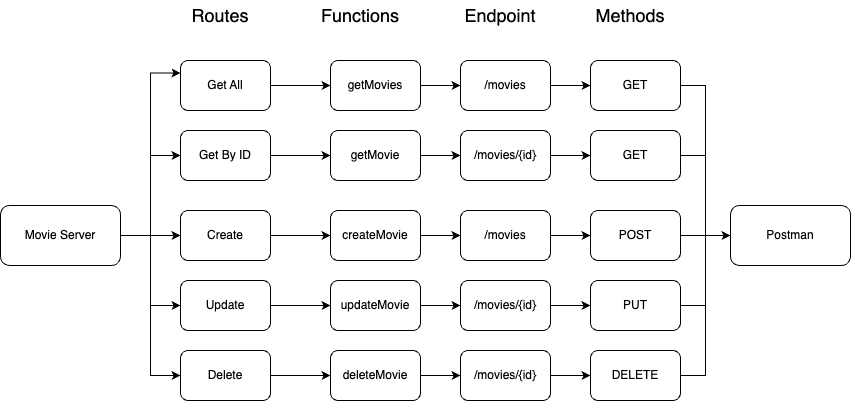

The diagram above was exported from draw.io. Its source (the exported page's mxGraphModel, read from the mxfile embedded in the PNG):
<mxGraphModel dx="1845" dy="691" grid="1" gridSize="10" guides="1" tooltips="1" connect="1" arrows="1" fold="1" page="1" pageScale="1" pageWidth="827" pageHeight="1169" math="0" shadow="0">
  <root>
    <mxCell id="0" />
    <mxCell id="1" parent="0" />
    <mxCell id="4z29K3vojCQKemTbEIIM-61" value="" style="edgeStyle=orthogonalEdgeStyle;rounded=0;orthogonalLoop=1;jettySize=auto;html=1;fontSize=18;" edge="1" parent="1" source="4z29K3vojCQKemTbEIIM-1" target="4z29K3vojCQKemTbEIIM-3">
      <mxGeometry relative="1" as="geometry" />
    </mxCell>
    <mxCell id="4z29K3vojCQKemTbEIIM-63" style="edgeStyle=orthogonalEdgeStyle;rounded=0;orthogonalLoop=1;jettySize=auto;html=1;entryX=0;entryY=0.5;entryDx=0;entryDy=0;fontSize=18;" edge="1" parent="1" source="4z29K3vojCQKemTbEIIM-1" target="4z29K3vojCQKemTbEIIM-6">
      <mxGeometry relative="1" as="geometry" />
    </mxCell>
    <mxCell id="4z29K3vojCQKemTbEIIM-64" style="edgeStyle=orthogonalEdgeStyle;rounded=0;orthogonalLoop=1;jettySize=auto;html=1;entryX=0;entryY=0.5;entryDx=0;entryDy=0;fontSize=18;" edge="1" parent="1" source="4z29K3vojCQKemTbEIIM-1" target="4z29K3vojCQKemTbEIIM-8">
      <mxGeometry relative="1" as="geometry" />
    </mxCell>
    <mxCell id="4z29K3vojCQKemTbEIIM-65" style="edgeStyle=orthogonalEdgeStyle;rounded=0;orthogonalLoop=1;jettySize=auto;html=1;entryX=0;entryY=0.25;entryDx=0;entryDy=0;fontSize=18;" edge="1" parent="1" source="4z29K3vojCQKemTbEIIM-1" target="4z29K3vojCQKemTbEIIM-9">
      <mxGeometry relative="1" as="geometry" />
    </mxCell>
    <mxCell id="4z29K3vojCQKemTbEIIM-66" style="edgeStyle=orthogonalEdgeStyle;rounded=0;orthogonalLoop=1;jettySize=auto;html=1;entryX=0;entryY=0.5;entryDx=0;entryDy=0;fontSize=18;" edge="1" parent="1" source="4z29K3vojCQKemTbEIIM-1" target="4z29K3vojCQKemTbEIIM-7">
      <mxGeometry relative="1" as="geometry" />
    </mxCell>
    <mxCell id="4z29K3vojCQKemTbEIIM-1" value="Movie Server" style="rounded=1;whiteSpace=wrap;html=1;" vertex="1" parent="1">
      <mxGeometry x="-10" y="325" width="120" height="60" as="geometry" />
    </mxCell>
    <mxCell id="4z29K3vojCQKemTbEIIM-44" value="" style="edgeStyle=orthogonalEdgeStyle;rounded=0;orthogonalLoop=1;jettySize=auto;html=1;fontSize=18;" edge="1" parent="1" source="4z29K3vojCQKemTbEIIM-3" target="4z29K3vojCQKemTbEIIM-11">
      <mxGeometry relative="1" as="geometry" />
    </mxCell>
    <mxCell id="4z29K3vojCQKemTbEIIM-3" value="Create" style="rounded=1;whiteSpace=wrap;html=1;" vertex="1" parent="1">
      <mxGeometry x="170" y="330" width="90" height="50" as="geometry" />
    </mxCell>
    <mxCell id="4z29K3vojCQKemTbEIIM-46" value="" style="edgeStyle=orthogonalEdgeStyle;rounded=0;orthogonalLoop=1;jettySize=auto;html=1;fontSize=18;" edge="1" parent="1" source="4z29K3vojCQKemTbEIIM-6" target="4z29K3vojCQKemTbEIIM-14">
      <mxGeometry relative="1" as="geometry" />
    </mxCell>
    <mxCell id="4z29K3vojCQKemTbEIIM-6" value="Delete" style="rounded=1;whiteSpace=wrap;html=1;" vertex="1" parent="1">
      <mxGeometry x="170" y="470" width="90" height="50" as="geometry" />
    </mxCell>
    <mxCell id="4z29K3vojCQKemTbEIIM-45" value="" style="edgeStyle=orthogonalEdgeStyle;rounded=0;orthogonalLoop=1;jettySize=auto;html=1;fontSize=18;" edge="1" parent="1" source="4z29K3vojCQKemTbEIIM-7" target="4z29K3vojCQKemTbEIIM-10">
      <mxGeometry relative="1" as="geometry" />
    </mxCell>
    <mxCell id="4z29K3vojCQKemTbEIIM-7" value="Update" style="rounded=1;whiteSpace=wrap;html=1;" vertex="1" parent="1">
      <mxGeometry x="170" y="400" width="90" height="50" as="geometry" />
    </mxCell>
    <mxCell id="4z29K3vojCQKemTbEIIM-43" value="" style="edgeStyle=orthogonalEdgeStyle;rounded=0;orthogonalLoop=1;jettySize=auto;html=1;fontSize=18;" edge="1" parent="1" source="4z29K3vojCQKemTbEIIM-8" target="4z29K3vojCQKemTbEIIM-12">
      <mxGeometry relative="1" as="geometry" />
    </mxCell>
    <mxCell id="4z29K3vojCQKemTbEIIM-8" value="Get By ID" style="rounded=1;whiteSpace=wrap;html=1;" vertex="1" parent="1">
      <mxGeometry x="170" y="250" width="90" height="50" as="geometry" />
    </mxCell>
    <mxCell id="4z29K3vojCQKemTbEIIM-32" value="" style="edgeStyle=orthogonalEdgeStyle;rounded=0;orthogonalLoop=1;jettySize=auto;html=1;fontSize=18;" edge="1" parent="1" source="4z29K3vojCQKemTbEIIM-9" target="4z29K3vojCQKemTbEIIM-13">
      <mxGeometry relative="1" as="geometry" />
    </mxCell>
    <mxCell id="4z29K3vojCQKemTbEIIM-9" value="Get All" style="rounded=1;whiteSpace=wrap;html=1;" vertex="1" parent="1">
      <mxGeometry x="170" y="180" width="90" height="50" as="geometry" />
    </mxCell>
    <mxCell id="4z29K3vojCQKemTbEIIM-48" value="" style="edgeStyle=orthogonalEdgeStyle;rounded=0;orthogonalLoop=1;jettySize=auto;html=1;fontSize=18;" edge="1" parent="1" source="4z29K3vojCQKemTbEIIM-10" target="4z29K3vojCQKemTbEIIM-17">
      <mxGeometry relative="1" as="geometry" />
    </mxCell>
    <mxCell id="4z29K3vojCQKemTbEIIM-10" value="updateMovie" style="rounded=1;whiteSpace=wrap;html=1;" vertex="1" parent="1">
      <mxGeometry x="320" y="400" width="90" height="50" as="geometry" />
    </mxCell>
    <mxCell id="4z29K3vojCQKemTbEIIM-49" value="" style="edgeStyle=orthogonalEdgeStyle;rounded=0;orthogonalLoop=1;jettySize=auto;html=1;fontSize=18;" edge="1" parent="1" source="4z29K3vojCQKemTbEIIM-11" target="4z29K3vojCQKemTbEIIM-18">
      <mxGeometry relative="1" as="geometry" />
    </mxCell>
    <mxCell id="4z29K3vojCQKemTbEIIM-11" value="createMovie" style="rounded=1;whiteSpace=wrap;html=1;" vertex="1" parent="1">
      <mxGeometry x="320" y="330" width="90" height="50" as="geometry" />
    </mxCell>
    <mxCell id="4z29K3vojCQKemTbEIIM-42" style="edgeStyle=orthogonalEdgeStyle;rounded=0;orthogonalLoop=1;jettySize=auto;html=1;exitX=1;exitY=0.5;exitDx=0;exitDy=0;entryX=0;entryY=0.5;entryDx=0;entryDy=0;fontSize=18;" edge="1" parent="1" source="4z29K3vojCQKemTbEIIM-12" target="4z29K3vojCQKemTbEIIM-19">
      <mxGeometry relative="1" as="geometry" />
    </mxCell>
    <mxCell id="4z29K3vojCQKemTbEIIM-12" value="getMovie" style="rounded=1;whiteSpace=wrap;html=1;" vertex="1" parent="1">
      <mxGeometry x="320" y="250" width="90" height="50" as="geometry" />
    </mxCell>
    <mxCell id="4z29K3vojCQKemTbEIIM-33" value="" style="edgeStyle=orthogonalEdgeStyle;rounded=0;orthogonalLoop=1;jettySize=auto;html=1;fontSize=18;" edge="1" parent="1" source="4z29K3vojCQKemTbEIIM-13" target="4z29K3vojCQKemTbEIIM-15">
      <mxGeometry relative="1" as="geometry" />
    </mxCell>
    <mxCell id="4z29K3vojCQKemTbEIIM-13" value="getMovies" style="rounded=1;whiteSpace=wrap;html=1;" vertex="1" parent="1">
      <mxGeometry x="320" y="180" width="90" height="50" as="geometry" />
    </mxCell>
    <mxCell id="4z29K3vojCQKemTbEIIM-47" value="" style="edgeStyle=orthogonalEdgeStyle;rounded=0;orthogonalLoop=1;jettySize=auto;html=1;fontSize=18;" edge="1" parent="1" source="4z29K3vojCQKemTbEIIM-14" target="4z29K3vojCQKemTbEIIM-16">
      <mxGeometry relative="1" as="geometry" />
    </mxCell>
    <mxCell id="4z29K3vojCQKemTbEIIM-14" value="deleteMovie" style="rounded=1;whiteSpace=wrap;html=1;" vertex="1" parent="1">
      <mxGeometry x="320" y="470" width="90" height="50" as="geometry" />
    </mxCell>
    <mxCell id="4z29K3vojCQKemTbEIIM-34" value="" style="edgeStyle=orthogonalEdgeStyle;rounded=0;orthogonalLoop=1;jettySize=auto;html=1;fontSize=18;" edge="1" parent="1" source="4z29K3vojCQKemTbEIIM-15" target="4z29K3vojCQKemTbEIIM-24">
      <mxGeometry relative="1" as="geometry" />
    </mxCell>
    <mxCell id="4z29K3vojCQKemTbEIIM-15" value="/movies" style="rounded=1;whiteSpace=wrap;html=1;" vertex="1" parent="1">
      <mxGeometry x="450" y="180" width="90" height="50" as="geometry" />
    </mxCell>
    <mxCell id="4z29K3vojCQKemTbEIIM-53" value="" style="edgeStyle=orthogonalEdgeStyle;rounded=0;orthogonalLoop=1;jettySize=auto;html=1;fontSize=18;" edge="1" parent="1" source="4z29K3vojCQKemTbEIIM-16" target="4z29K3vojCQKemTbEIIM-25">
      <mxGeometry relative="1" as="geometry" />
    </mxCell>
    <mxCell id="4z29K3vojCQKemTbEIIM-16" value="/movies/{id}" style="rounded=1;whiteSpace=wrap;html=1;" vertex="1" parent="1">
      <mxGeometry x="450" y="470" width="90" height="50" as="geometry" />
    </mxCell>
    <mxCell id="4z29K3vojCQKemTbEIIM-52" value="" style="edgeStyle=orthogonalEdgeStyle;rounded=0;orthogonalLoop=1;jettySize=auto;html=1;fontSize=18;" edge="1" parent="1" source="4z29K3vojCQKemTbEIIM-17" target="4z29K3vojCQKemTbEIIM-21">
      <mxGeometry relative="1" as="geometry" />
    </mxCell>
    <mxCell id="4z29K3vojCQKemTbEIIM-17" value="/movies/{id}" style="rounded=1;whiteSpace=wrap;html=1;" vertex="1" parent="1">
      <mxGeometry x="450" y="400" width="90" height="50" as="geometry" />
    </mxCell>
    <mxCell id="4z29K3vojCQKemTbEIIM-51" value="" style="edgeStyle=orthogonalEdgeStyle;rounded=0;orthogonalLoop=1;jettySize=auto;html=1;fontSize=18;" edge="1" parent="1" source="4z29K3vojCQKemTbEIIM-18" target="4z29K3vojCQKemTbEIIM-22">
      <mxGeometry relative="1" as="geometry" />
    </mxCell>
    <mxCell id="4z29K3vojCQKemTbEIIM-18" value="/movies" style="rounded=1;whiteSpace=wrap;html=1;" vertex="1" parent="1">
      <mxGeometry x="450" y="330" width="90" height="50" as="geometry" />
    </mxCell>
    <mxCell id="4z29K3vojCQKemTbEIIM-50" value="" style="edgeStyle=orthogonalEdgeStyle;rounded=0;orthogonalLoop=1;jettySize=auto;html=1;fontSize=18;" edge="1" parent="1" source="4z29K3vojCQKemTbEIIM-19" target="4z29K3vojCQKemTbEIIM-23">
      <mxGeometry relative="1" as="geometry" />
    </mxCell>
    <mxCell id="4z29K3vojCQKemTbEIIM-19" value="/movies/{id}" style="rounded=1;whiteSpace=wrap;html=1;" vertex="1" parent="1">
      <mxGeometry x="450" y="250" width="90" height="50" as="geometry" />
    </mxCell>
    <mxCell id="4z29K3vojCQKemTbEIIM-56" style="edgeStyle=orthogonalEdgeStyle;rounded=0;orthogonalLoop=1;jettySize=auto;html=1;entryX=0;entryY=0.5;entryDx=0;entryDy=0;fontSize=18;" edge="1" parent="1" source="4z29K3vojCQKemTbEIIM-21" target="4z29K3vojCQKemTbEIIM-26">
      <mxGeometry relative="1" as="geometry" />
    </mxCell>
    <mxCell id="4z29K3vojCQKemTbEIIM-21" value="PUT" style="rounded=1;whiteSpace=wrap;html=1;" vertex="1" parent="1">
      <mxGeometry x="580" y="400" width="90" height="50" as="geometry" />
    </mxCell>
    <mxCell id="4z29K3vojCQKemTbEIIM-71" value="" style="edgeStyle=orthogonalEdgeStyle;rounded=0;orthogonalLoop=1;jettySize=auto;html=1;fontSize=18;" edge="1" parent="1" source="4z29K3vojCQKemTbEIIM-22" target="4z29K3vojCQKemTbEIIM-26">
      <mxGeometry relative="1" as="geometry" />
    </mxCell>
    <mxCell id="4z29K3vojCQKemTbEIIM-22" value="POST" style="rounded=1;whiteSpace=wrap;html=1;" vertex="1" parent="1">
      <mxGeometry x="580" y="330" width="90" height="50" as="geometry" />
    </mxCell>
    <mxCell id="4z29K3vojCQKemTbEIIM-59" style="edgeStyle=orthogonalEdgeStyle;rounded=0;orthogonalLoop=1;jettySize=auto;html=1;entryX=0;entryY=0.5;entryDx=0;entryDy=0;fontSize=18;" edge="1" parent="1" source="4z29K3vojCQKemTbEIIM-23" target="4z29K3vojCQKemTbEIIM-26">
      <mxGeometry relative="1" as="geometry" />
    </mxCell>
    <mxCell id="4z29K3vojCQKemTbEIIM-23" value="GET" style="rounded=1;whiteSpace=wrap;html=1;" vertex="1" parent="1">
      <mxGeometry x="580" y="250" width="90" height="50" as="geometry" />
    </mxCell>
    <mxCell id="4z29K3vojCQKemTbEIIM-60" style="edgeStyle=orthogonalEdgeStyle;rounded=0;orthogonalLoop=1;jettySize=auto;html=1;entryX=0;entryY=0.5;entryDx=0;entryDy=0;fontSize=18;" edge="1" parent="1" source="4z29K3vojCQKemTbEIIM-24" target="4z29K3vojCQKemTbEIIM-26">
      <mxGeometry relative="1" as="geometry" />
    </mxCell>
    <mxCell id="4z29K3vojCQKemTbEIIM-24" value="GET" style="rounded=1;whiteSpace=wrap;html=1;" vertex="1" parent="1">
      <mxGeometry x="580" y="180" width="90" height="50" as="geometry" />
    </mxCell>
    <mxCell id="4z29K3vojCQKemTbEIIM-70" style="edgeStyle=orthogonalEdgeStyle;rounded=0;orthogonalLoop=1;jettySize=auto;html=1;entryX=0;entryY=0.5;entryDx=0;entryDy=0;fontSize=18;" edge="1" parent="1" source="4z29K3vojCQKemTbEIIM-25" target="4z29K3vojCQKemTbEIIM-26">
      <mxGeometry relative="1" as="geometry" />
    </mxCell>
    <mxCell id="4z29K3vojCQKemTbEIIM-25" value="DELETE" style="rounded=1;whiteSpace=wrap;html=1;" vertex="1" parent="1">
      <mxGeometry x="580" y="470" width="90" height="50" as="geometry" />
    </mxCell>
    <mxCell id="4z29K3vojCQKemTbEIIM-26" value="Postman" style="rounded=1;whiteSpace=wrap;html=1;" vertex="1" parent="1">
      <mxGeometry x="720" y="325" width="120" height="60" as="geometry" />
    </mxCell>
    <mxCell id="4z29K3vojCQKemTbEIIM-27" value="&lt;font style=&quot;font-size: 18px;&quot;&gt;Routes&lt;/font&gt;" style="text;html=1;strokeColor=none;fillColor=none;align=center;verticalAlign=middle;whiteSpace=wrap;rounded=0;" vertex="1" parent="1">
      <mxGeometry x="180" y="120" width="60" height="30" as="geometry" />
    </mxCell>
    <mxCell id="4z29K3vojCQKemTbEIIM-28" value="&lt;font style=&quot;font-size: 18px;&quot;&gt;Functions&lt;/font&gt;" style="text;html=1;strokeColor=none;fillColor=none;align=center;verticalAlign=middle;whiteSpace=wrap;rounded=0;" vertex="1" parent="1">
      <mxGeometry x="320" y="120" width="60" height="30" as="geometry" />
    </mxCell>
    <mxCell id="4z29K3vojCQKemTbEIIM-29" value="&lt;font style=&quot;font-size: 18px;&quot;&gt;Endpoint&lt;/font&gt;" style="text;html=1;strokeColor=none;fillColor=none;align=center;verticalAlign=middle;whiteSpace=wrap;rounded=0;" vertex="1" parent="1">
      <mxGeometry x="460" y="120" width="60" height="30" as="geometry" />
    </mxCell>
    <mxCell id="4z29K3vojCQKemTbEIIM-30" value="&lt;font style=&quot;font-size: 18px;&quot;&gt;Methods&lt;/font&gt;" style="text;html=1;strokeColor=none;fillColor=none;align=center;verticalAlign=middle;whiteSpace=wrap;rounded=0;" vertex="1" parent="1">
      <mxGeometry x="590" y="120" width="60" height="30" as="geometry" />
    </mxCell>
  </root>
</mxGraphModel>